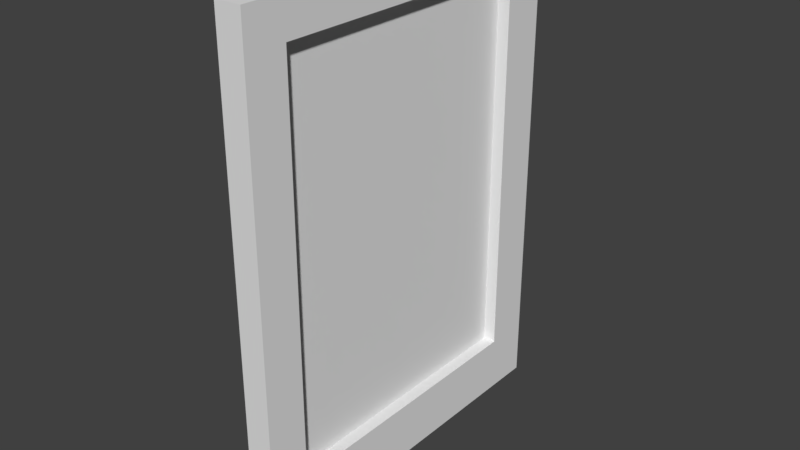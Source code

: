 # Source: pictureframe.blend  (saved by Blender 2.79.0; exported with 4.5.12 LTS)
import bpy
from mathutils import Matrix  # noqa: F401  (used for matrix-valued properties, if any)

bpy.ops.wm.read_factory_settings(use_empty=True)
scene = bpy.context.scene
scene.name = 'Scene'

# ---- collections
col_collection_1 = bpy.data.collections.new('Collection 1'); scene.collection.children.link(col_collection_1)

# ---- world
world_world = bpy.data.worlds.new('World'); scene.world = world_world
world_world.color = (0.05088, 0.05088, 0.05088)
world_world.use_sun_shadow = False
world_world.sun_shadow_jitter_overblur = 0.0
world_world.cycles.sampling_method = 'MANUAL'

# ---- meshes
me_cube_161 = bpy.data.meshes.new('Cube.161')
me_cube_161.from_pydata([(-1.0, -1.0, -1.0), (-1.0, -1.0, 1.0), (-1.0, 1.0, -1.0), (-1.0, 1.0, 1.0), (1.0, -1.0, -1.0), (1.0, -1.0, 1.0), (1.0, 1.0, -1.0), (1.0, 1.0, 1.0), (1.0, 0.751, 0.8506), (1.0, 0.751, -0.7681), (1.0, -0.7762, -0.7681), (1.0, -0.7762, 0.8506), (0.04859, 0.751, 0.8506), (0.04859, 0.751, -0.7681), (0.04859, -0.7762, -0.7681), (0.04859, -0.7762, 0.8506)], [], [(0, 1, 3, 2), (2, 3, 7, 6), (7, 5, 11, 8), (4, 5, 1, 0), (2, 6, 4, 0), (7, 3, 1, 5), (8, 11, 15, 12), (6, 7, 8, 9), (5, 4, 10, 11), (4, 6, 9, 10), (13, 12, 15, 14), (9, 8, 12, 13), (11, 10, 14, 15), (10, 9, 13, 14)])
_uv = me_cube_161.uv_layers.new(name='UVMap')
_uv.uv.foreach_set('vector', [0.6667, 0.6667, 0.3333, 0.6667, 0.3333, 0.3333, 0.6667, 0.3333, 0.3333, 0.6667, 3.974e-08, 0.6667, 0.0, 0.3333, 0.3333, 0.3333, 1.291e-07, 0.3333, 0.0, 8.941e-08, 0.0249, 0.03729, 0.0249, 0.2918, 0.3333, 0.3333, 0.3333, 3.974e-08, 0.6667, 0.0, 0.6667, 0.3333, 1.0, 0.3333, 0.6667, 0.3333, 0.6667, 2.98e-08, 1.0, 0.0, 0.3333, 0.6667, 0.3333, 1.0, 4.967e-08, 1.0, 0.0, 0.6667, 0.4919, 0.9212, 0.4919, 0.6667, 0.6505, 0.6667, 0.6505, 0.9212, 0.3333, 0.3333, 1.291e-07, 0.3333, 0.0249, 0.2918, 0.2947, 0.2918, 0.0, 8.941e-08, 0.3333, 0.0, 0.2947, 0.03729, 0.0249, 0.03729, 0.3333, 0.0, 0.3333, 0.3333, 0.2947, 0.2918, 0.2947, 0.03729, 0.9212, 0.3333, 0.9212, 0.6031, 0.6667, 0.6031, 0.6667, 0.3333, 0.3333, 0.9364, 0.3333, 0.6667, 0.4919, 0.6667, 0.4919, 0.9364, 0.6667, 0.8729, 0.6667, 0.6031, 0.8252, 0.6031, 0.8252, 0.8729, 0.8252, 0.8577, 0.8252, 0.6031, 0.9838, 0.6031, 0.9838, 0.8577])
me_cube_161.use_remesh_preserve_volume = False
me_cube_161.use_remesh_preserve_attributes = False
me_cube_161.use_mirror_vertex_groups = False
me_cube_161.update()

# ---- objects
ob_cube_145 = bpy.data.objects.new('Cube.145', me_cube_161)

# ---- transforms, parenting, visibility, modifiers, constraints
ob_cube_145.location = (-0.6106, -0.2942, 1.809)
ob_cube_145.scale = (0.02486, 0.3439, 0.4555)
ob_cube_145.lineart.crease_threshold = 0.0

# ---- collection membership
col_collection_1.objects.link(ob_cube_145)

# ---- scene / render settings (as saved in the file)
scene.frame_start = 1; scene.frame_end = 250; scene.frame_set(1)
scene.render.engine = 'BLENDER_EEVEE_NEXT'
scene.render.resolution_percentage = 50
scene.render.dither_intensity = 0.0
scene.cycles.use_denoising = False
scene.cycles.samples = 128
scene.cycles.sampling_pattern = 'TABULATED_SOBOL'
scene.cycles.use_adaptive_sampling = False
scene.cycles.use_light_tree = False
scene.cycles.blur_glossy = 0.0
scene.cycles.sample_clamp_indirect = 0.0
scene.view_settings.view_transform = 'Standard'
bpy.context.view_layer.update()

# ---- added for rendering (the .blend has no active camera and no usable light): camera, sun
cam_auto = bpy.data.cameras.new('AutoCamera')
cam_auto.lens = 50.0
cam_auto.sensor_width = 36.0
cam_auto.clip_end = 1000.0
ob_auto_camera = bpy.data.objects.new('AutoCamera', cam_auto)
scene.collection.objects.link(ob_auto_camera)
ob_auto_camera.location = (0.446504, -1.56275, 2.65516)
ob_auto_camera.rotation_euler = (1.09748, -7.21219e-08, 0.694738)
scene.camera = ob_auto_camera
light_auto_sun = bpy.data.lights.new('AutoSun', 'SUN')
light_auto_sun.energy = 3.0
light_auto_sun.angle = 0.0523599
ob_auto_sun = bpy.data.objects.new('AutoSun', light_auto_sun)
scene.collection.objects.link(ob_auto_sun)
ob_auto_sun.rotation_euler = (0.872665, 0.174533, 0.523599)
bpy.context.view_layer.update()
